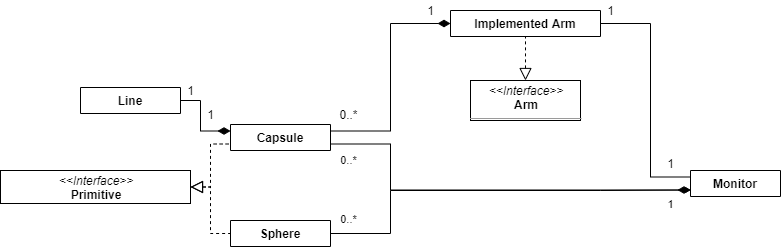

The diagram above was exported from draw.io. Its source (the exported page's mxGraphModel, read from the mxfile embedded in the PNG):
<mxGraphModel dx="905" dy="672" grid="1" gridSize="10" guides="1" tooltips="1" connect="1" arrows="1" fold="1" page="1" pageScale="1.5" pageWidth="1169" pageHeight="826" background="none" math="0" shadow="0">
  <root>
    <mxCell id="0" style=";html=1;" />
    <mxCell id="1" style=";html=1;" parent="0" />
    <mxCell id="1_B4_0tZ6F9BA0FpxolN-38" value="" style="resizable=0;html=1;align=left;verticalAlign=bottom;labelBackgroundColor=#ffffff;fontSize=10;" parent="1" connectable="0" vertex="1">
      <mxGeometry x="500" y="520" as="geometry">
        <mxPoint x="12" y="12" as="offset" />
      </mxGeometry>
    </mxCell>
    <mxCell id="0Bbf-FplWOkMVNfRmxn4-4" style="edgeStyle=orthogonalEdgeStyle;rounded=0;orthogonalLoop=1;jettySize=auto;html=1;exitX=1;exitY=0.5;exitDx=0;exitDy=0;entryX=0;entryY=0.75;entryDx=0;entryDy=0;dashed=1;endArrow=none;endFill=0;startArrow=block;startFill=0;endSize=10;startSize=10;" parent="1" source="1_B4_0tZ6F9BA0FpxolN-42" target="1_B4_0tZ6F9BA0FpxolN-43" edge="1">
      <mxGeometry relative="1" as="geometry" />
    </mxCell>
    <mxCell id="0Bbf-FplWOkMVNfRmxn4-5" style="edgeStyle=orthogonalEdgeStyle;rounded=0;orthogonalLoop=1;jettySize=auto;html=1;exitX=1;exitY=0.5;exitDx=0;exitDy=0;entryX=0;entryY=0.5;entryDx=0;entryDy=0;dashed=1;endArrow=none;endFill=0;startArrow=block;startFill=0;endSize=10;startSize=10;" parent="1" source="1_B4_0tZ6F9BA0FpxolN-42" target="1_B4_0tZ6F9BA0FpxolN-54" edge="1">
      <mxGeometry relative="1" as="geometry" />
    </mxCell>
    <mxCell id="1_B4_0tZ6F9BA0FpxolN-42" value="&lt;p style=&quot;margin: 0px ; margin-top: 4px ; text-align: center&quot;&gt;&lt;i&gt;&amp;lt;&amp;lt;Interface&amp;gt;&amp;gt;&lt;/i&gt;&lt;br&gt;&lt;b&gt;Primitive&lt;/b&gt;&lt;/p&gt;&lt;p style=&quot;margin: 0px ; margin-left: 4px&quot;&gt;+ pose: Vector&amp;lt;Vector&amp;lt;float&amp;gt;&amp;gt;&lt;/p&gt;&lt;hr size=&quot;1&quot;&gt;&lt;p style=&quot;margin: 0px ; margin-left: 4px&quot;&gt;+ closestDistanceToPoint()&lt;/p&gt;" style="verticalAlign=top;align=left;overflow=fill;fontSize=12;fontFamily=Helvetica;html=1;" parent="1" vertex="1">
      <mxGeometry x="230" y="580" width="190" height="33" as="geometry" />
    </mxCell>
    <mxCell id="3qh6y6RwK1_E8mc5fNBC-3" style="edgeStyle=orthogonalEdgeStyle;rounded=0;orthogonalLoop=1;jettySize=auto;html=1;exitX=0.5;exitY=0;exitDx=0;exitDy=0;entryX=0.5;entryY=1;entryDx=0;entryDy=0;startArrow=block;startFill=0;endSize=10;startSize=10;endArrow=none;endFill=0;dashed=1;" edge="1" parent="1" source="pLGlP2HeyfQmbXc_sN3S-1" target="3qh6y6RwK1_E8mc5fNBC-1">
      <mxGeometry relative="1" as="geometry" />
    </mxCell>
    <mxCell id="pLGlP2HeyfQmbXc_sN3S-1" value="&lt;p style=&quot;margin: 4px 0px 0px ; text-align: center&quot;&gt;&lt;i&gt;&amp;lt;&amp;lt;Interface&amp;gt;&amp;gt;&lt;/i&gt;&lt;br&gt;&lt;b&gt;Arm&lt;/b&gt;&lt;/p&gt;&lt;hr size=&quot;1&quot;&gt;&lt;p style=&quot;margin: 0px 0px 0px 4px&quot;&gt;+ base_position: Matrix4d&lt;br style=&quot;padding: 0px ; margin: 0px&quot;&gt;+ links: Vector&amp;lt;Primative&amp;gt;&lt;br&gt;&lt;/p&gt;&lt;p style=&quot;margin: 0px 0px 0px 4px&quot;&gt;+ nJoints: int&lt;/p&gt;&lt;p style=&quot;margin: 0px 0px 0px 4px&quot;&gt;+ nLinks: int&lt;/p&gt;&lt;p style=&quot;margin: 0px 0px 0px 4px&quot;&gt;+ nFrames: int&lt;/p&gt;&lt;hr size=&quot;1&quot;&gt;&lt;p style=&quot;margin: 0px 0px 0px 4px&quot;&gt;+ updatePose()&lt;br&gt;&lt;/p&gt;&lt;p style=&quot;margin: 0px 0px 0px 4px&quot;&gt;+ getPose()&lt;/p&gt;" style="verticalAlign=top;align=left;overflow=fill;fontSize=12;fontFamily=Helvetica;html=1;" parent="1" vertex="1">
      <mxGeometry x="700" y="490" width="110" height="40" as="geometry" />
    </mxCell>
    <mxCell id="0Bbf-FplWOkMVNfRmxn4-11" style="edgeStyle=orthogonalEdgeStyle;rounded=0;orthogonalLoop=1;jettySize=auto;html=1;exitX=1;exitY=0.5;exitDx=0;exitDy=0;entryX=0;entryY=0.25;entryDx=0;entryDy=0;endArrow=none;endFill=0;" parent="1" source="3qh6y6RwK1_E8mc5fNBC-1" target="1_B4_0tZ6F9BA0FpxolN-1" edge="1">
      <mxGeometry relative="1" as="geometry">
        <mxPoint x="940" y="553" as="targetPoint" />
        <Array as="points">
          <mxPoint x="880" y="433" />
          <mxPoint x="880" y="587" />
        </Array>
        <mxPoint x="850" y="486" as="sourcePoint" />
      </mxGeometry>
    </mxCell>
    <mxCell id="0Bbf-FplWOkMVNfRmxn4-10" style="edgeStyle=orthogonalEdgeStyle;rounded=0;orthogonalLoop=1;jettySize=auto;html=1;exitX=1;exitY=0.5;exitDx=0;exitDy=0;entryX=0;entryY=0.75;entryDx=0;entryDy=0;startArrow=none;startFill=0;endArrow=diamondThin;endFill=1;" parent="1" source="1_B4_0tZ6F9BA0FpxolN-54" target="1_B4_0tZ6F9BA0FpxolN-1" edge="1">
      <mxGeometry relative="1" as="geometry">
        <mxPoint x="820" y="520" as="targetPoint" />
        <Array as="points">
          <mxPoint x="620" y="643" />
          <mxPoint x="620" y="600" />
          <mxPoint x="830" y="600" />
        </Array>
      </mxGeometry>
    </mxCell>
    <mxCell id="0Bbf-FplWOkMVNfRmxn4-12" value="1" style="edgeLabel;html=1;align=center;verticalAlign=middle;resizable=0;points=[];" parent="0Bbf-FplWOkMVNfRmxn4-10" vertex="1" connectable="0">
      <mxGeometry x="0.8974" relative="1" as="geometry">
        <mxPoint y="14" as="offset" />
      </mxGeometry>
    </mxCell>
    <mxCell id="1_B4_0tZ6F9BA0FpxolN-54" value="Sphere" style="swimlane;fontStyle=1;align=center;verticalAlign=top;childLayout=stackLayout;horizontal=1;startSize=26;horizontalStack=0;resizeParent=1;resizeParentMax=0;resizeLast=0;collapsible=1;marginBottom=0;" parent="1" vertex="1" collapsed="1">
      <mxGeometry x="460" y="630" width="100" height="26" as="geometry">
        <mxRectangle x="450" y="630" width="160" height="90" as="alternateBounds" />
      </mxGeometry>
    </mxCell>
    <mxCell id="1_B4_0tZ6F9BA0FpxolN-55" value="+ n: int&#10;+ a: float&#10;+ b: float&#10;+ c: float" style="text;strokeColor=none;fillColor=none;align=left;verticalAlign=top;spacingLeft=4;spacingRight=4;overflow=hidden;rotatable=0;points=[[0,0.5],[1,0.5]];portConstraint=eastwest;" parent="1_B4_0tZ6F9BA0FpxolN-54" vertex="1">
      <mxGeometry y="26" width="100" height="64" as="geometry" />
    </mxCell>
    <mxCell id="0Bbf-FplWOkMVNfRmxn4-9" style="edgeStyle=orthogonalEdgeStyle;rounded=0;orthogonalLoop=1;jettySize=auto;html=1;exitX=1;exitY=0.75;exitDx=0;exitDy=0;entryX=0;entryY=0.75;entryDx=0;entryDy=0;endArrow=diamondThin;endFill=1;startArrow=none;startFill=0;startSize=10;endSize=10;" parent="1" source="1_B4_0tZ6F9BA0FpxolN-43" target="1_B4_0tZ6F9BA0FpxolN-1" edge="1">
      <mxGeometry relative="1" as="geometry">
        <mxPoint x="820" y="520" as="targetPoint" />
        <Array as="points">
          <mxPoint x="620" y="554" />
          <mxPoint x="620" y="600" />
        </Array>
      </mxGeometry>
    </mxCell>
    <mxCell id="0Bbf-FplWOkMVNfRmxn4-13" value="0..*" style="edgeLabel;html=1;align=center;verticalAlign=middle;resizable=0;points=[];" parent="0Bbf-FplWOkMVNfRmxn4-9" vertex="1" connectable="0">
      <mxGeometry x="-0.9146" y="-1" relative="1" as="geometry">
        <mxPoint y="15.5" as="offset" />
      </mxGeometry>
    </mxCell>
    <mxCell id="liijBbOgtZUwfxfMvl38-2" style="edgeStyle=orthogonalEdgeStyle;rounded=0;orthogonalLoop=1;jettySize=auto;html=1;exitX=1;exitY=0.25;exitDx=0;exitDy=0;entryX=0;entryY=0.5;entryDx=0;entryDy=0;endArrow=diamondThin;endFill=1;startSize=10;endSize=10;" parent="1" source="1_B4_0tZ6F9BA0FpxolN-43" target="3qh6y6RwK1_E8mc5fNBC-1" edge="1">
      <mxGeometry relative="1" as="geometry">
        <Array as="points">
          <mxPoint x="620" y="541" />
          <mxPoint x="620" y="433" />
        </Array>
      </mxGeometry>
    </mxCell>
    <mxCell id="1_B4_0tZ6F9BA0FpxolN-43" value="Capsule" style="swimlane;fontStyle=1;align=center;verticalAlign=top;childLayout=stackLayout;horizontal=1;startSize=26;horizontalStack=0;resizeParent=1;resizeParentMax=0;resizeLast=0;collapsible=1;marginBottom=0;" parent="1" vertex="1" collapsed="1">
      <mxGeometry x="460" y="534" width="100" height="26" as="geometry">
        <mxRectangle x="450" y="540" width="160" height="70" as="alternateBounds" />
      </mxGeometry>
    </mxCell>
    <mxCell id="1_B4_0tZ6F9BA0FpxolN-44" value="- radius&#10;- length" style="text;strokeColor=none;fillColor=none;align=left;verticalAlign=top;spacingLeft=4;spacingRight=4;overflow=hidden;rotatable=0;points=[[0,0.5],[1,0.5]];portConstraint=eastwest;" parent="1_B4_0tZ6F9BA0FpxolN-43" vertex="1">
      <mxGeometry y="26" width="100" height="44" as="geometry" />
    </mxCell>
    <mxCell id="0Bbf-FplWOkMVNfRmxn4-3" style="edgeStyle=orthogonalEdgeStyle;rounded=0;orthogonalLoop=1;jettySize=auto;html=1;exitX=1;exitY=0.5;exitDx=0;exitDy=0;entryX=0;entryY=0.25;entryDx=0;entryDy=0;endArrow=diamondThin;endFill=1;startArrow=none;startFill=0;startSize=10;endSize=10;" parent="1" source="e4O9QOOghUDcDe7y4lYa-1" target="1_B4_0tZ6F9BA0FpxolN-43" edge="1">
      <mxGeometry relative="1" as="geometry">
        <Array as="points">
          <mxPoint x="430" y="510" />
          <mxPoint x="430" y="540" />
        </Array>
      </mxGeometry>
    </mxCell>
    <mxCell id="0Bbf-FplWOkMVNfRmxn4-14" value="0..*" style="edgeLabel;html=1;align=center;verticalAlign=middle;resizable=0;points=[];" parent="1" vertex="1" connectable="0">
      <mxGeometry x="577.9966666666668" y="613" as="geometry">
        <mxPoint y="15.5" as="offset" />
      </mxGeometry>
    </mxCell>
    <mxCell id="0Bbf-FplWOkMVNfRmxn4-16" value="1" style="text;html=1;align=center;verticalAlign=middle;resizable=0;points=[];autosize=1;" parent="1" vertex="1">
      <mxGeometry x="650" y="410" width="20" height="20" as="geometry" />
    </mxCell>
    <mxCell id="0Bbf-FplWOkMVNfRmxn4-17" value="1" style="text;html=1;align=center;verticalAlign=middle;resizable=0;points=[];autosize=1;" parent="1" vertex="1">
      <mxGeometry x="830" y="410" width="20" height="20" as="geometry" />
    </mxCell>
    <mxCell id="0Bbf-FplWOkMVNfRmxn4-18" value="1" style="text;html=1;align=center;verticalAlign=middle;resizable=0;points=[];autosize=1;" parent="1" vertex="1">
      <mxGeometry x="890" y="563" width="20" height="20" as="geometry" />
    </mxCell>
    <mxCell id="0Bbf-FplWOkMVNfRmxn4-19" value="1" style="text;html=1;align=center;verticalAlign=middle;resizable=0;points=[];autosize=1;" parent="1" vertex="1">
      <mxGeometry x="410" y="490" width="20" height="20" as="geometry" />
    </mxCell>
    <mxCell id="0Bbf-FplWOkMVNfRmxn4-20" value="1" style="text;html=1;align=center;verticalAlign=middle;resizable=0;points=[];autosize=1;" parent="1" vertex="1">
      <mxGeometry x="430" y="514" width="20" height="20" as="geometry" />
    </mxCell>
    <mxCell id="e4O9QOOghUDcDe7y4lYa-1" value="Line" style="swimlane;fontStyle=1;align=center;verticalAlign=top;childLayout=stackLayout;horizontal=1;startSize=26;horizontalStack=0;resizeParent=1;resizeParentMax=0;resizeLast=0;collapsible=1;marginBottom=0;" parent="1" vertex="1" collapsed="1">
      <mxGeometry x="310" y="497" width="100" height="26" as="geometry">
        <mxRectangle x="100" y="360" width="310" height="150" as="alternateBounds" />
      </mxGeometry>
    </mxCell>
    <mxCell id="e4O9QOOghUDcDe7y4lYa-2" value="- Vector3d basePoint&#10;- Vector3d endPoint&#10;- Vector3d projectionPoint(Vector3d Point)&#10;&#10;+Vector3d getBasePoint()&#10;+Vector3d getEndPoint()&#10;+double getShortestDistanceToVertex(Vector3d vertex)&#10;+double getShortestDistanceToLine(Line line)" style="text;strokeColor=none;fillColor=none;align=left;verticalAlign=top;spacingLeft=4;spacingRight=4;overflow=hidden;rotatable=0;points=[[0,0.5],[1,0.5]];portConstraint=eastwest;" parent="e4O9QOOghUDcDe7y4lYa-1" vertex="1">
      <mxGeometry y="26" width="100" height="124" as="geometry" />
    </mxCell>
    <mxCell id="1_B4_0tZ6F9BA0FpxolN-1" value="Monitor" style="swimlane;fontStyle=1;align=center;verticalAlign=top;childLayout=stackLayout;horizontal=1;startSize=26;horizontalStack=0;resizeParent=1;resizeParentMax=0;resizeLast=0;collapsible=1;marginBottom=0;" parent="1" vertex="1" collapsed="1">
      <mxGeometry x="920" y="580" width="90" height="26" as="geometry">
        <mxRectangle x="980" y="490" width="210" height="122" as="alternateBounds" />
      </mxGeometry>
    </mxCell>
    <mxCell id="1_B4_0tZ6F9BA0FpxolN-2" value="+ arms: Arm&#10;+ obstacles: Vector&lt;&gt;" style="text;strokeColor=none;fillColor=none;align=left;verticalAlign=top;spacingLeft=4;spacingRight=4;overflow=hidden;rotatable=0;points=[[0,0.5],[1,0.5]];portConstraint=eastwest;" parent="1_B4_0tZ6F9BA0FpxolN-1" vertex="1">
      <mxGeometry y="26" width="90" height="34" as="geometry" />
    </mxCell>
    <mxCell id="1_B4_0tZ6F9BA0FpxolN-3" value="" style="line;strokeWidth=1;fillColor=none;align=left;verticalAlign=middle;spacingTop=-1;spacingLeft=3;spacingRight=3;rotatable=0;labelPosition=right;points=[];portConstraint=eastwest;" parent="1_B4_0tZ6F9BA0FpxolN-1" vertex="1">
      <mxGeometry y="60" width="90" height="10" as="geometry" />
    </mxCell>
    <mxCell id="1_B4_0tZ6F9BA0FpxolN-4" value="+ monitorCollisionWithObjects()&#10;+ monitorCollisionWithArm()" style="text;strokeColor=none;fillColor=none;align=left;verticalAlign=top;spacingLeft=4;spacingRight=4;overflow=hidden;rotatable=0;points=[[0,0.5],[1,0.5]];portConstraint=eastwest;" parent="1_B4_0tZ6F9BA0FpxolN-1" vertex="1">
      <mxGeometry y="70" width="90" height="52" as="geometry" />
    </mxCell>
    <mxCell id="liijBbOgtZUwfxfMvl38-4" value="0..*" style="text;html=1;align=center;verticalAlign=middle;resizable=0;points=[];autosize=1;" parent="1" vertex="1">
      <mxGeometry x="563" y="514" width="30" height="20" as="geometry" />
    </mxCell>
    <mxCell id="3qh6y6RwK1_E8mc5fNBC-1" value="Implemented Arm" style="swimlane;fontStyle=1;align=center;verticalAlign=top;childLayout=stackLayout;horizontal=1;startSize=26;horizontalStack=0;resizeParent=1;resizeParentMax=0;resizeLast=0;collapsible=1;marginBottom=0;" vertex="1" collapsed="1" parent="1">
      <mxGeometry x="680" y="420" width="150" height="26" as="geometry">
        <mxRectangle x="450" y="540" width="160" height="70" as="alternateBounds" />
      </mxGeometry>
    </mxCell>
    <mxCell id="3qh6y6RwK1_E8mc5fNBC-2" value="- radius&#10;- length" style="text;strokeColor=none;fillColor=none;align=left;verticalAlign=top;spacingLeft=4;spacingRight=4;overflow=hidden;rotatable=0;points=[[0,0.5],[1,0.5]];portConstraint=eastwest;" vertex="1" parent="3qh6y6RwK1_E8mc5fNBC-1">
      <mxGeometry y="26" width="150" height="44" as="geometry" />
    </mxCell>
  </root>
</mxGraphModel>